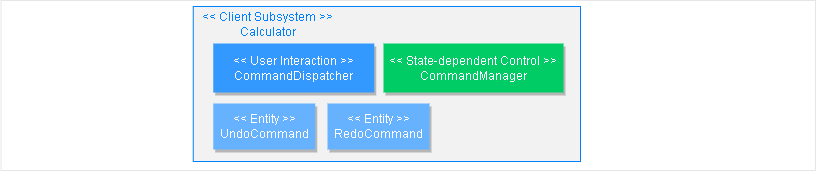

The diagram above was exported from draw.io. Its source (the exported page's mxGraphModel, read from the mxfile embedded in the PNG):
<mxGraphModel dx="1138" dy="510" grid="0" gridSize="10" guides="1" tooltips="1" connect="1" arrows="1" fold="1" page="1" pageScale="1" pageWidth="850" pageHeight="1100" math="0" shadow="0">
  <root>
    <mxCell id="P4p0L2U5wqPTSK0KyHeu-0" />
    <mxCell id="P4p0L2U5wqPTSK0KyHeu-1" parent="P4p0L2U5wqPTSK0KyHeu-0" />
    <mxCell id="P4p0L2U5wqPTSK0KyHeu-2" value="" style="rounded=0;whiteSpace=wrap;html=1;fontColor=#007FFF;strokeColor=#E6E6E6;fillColor=none;" vertex="1" parent="P4p0L2U5wqPTSK0KyHeu-1">
      <mxGeometry x="21.5" y="266" width="814.5" height="170" as="geometry" />
    </mxCell>
    <mxCell id="P4p0L2U5wqPTSK0KyHeu-3" value="" style="rounded=0;whiteSpace=wrap;html=1;shadow=0;fontColor=#FFFFFF;strokeColor=#007FFF;fillColor=#F2F2F2;" vertex="1" parent="P4p0L2U5wqPTSK0KyHeu-1">
      <mxGeometry x="213.75" y="272" width="387.25" height="155" as="geometry" />
    </mxCell>
    <mxCell id="P4p0L2U5wqPTSK0KyHeu-4" value="&lt;font color=&quot;#ffffff&quot;&gt;&amp;lt;&amp;lt; User Interaction &amp;gt;&amp;gt;&lt;br&gt;CommandDispatcher&lt;br&gt;&lt;/font&gt;" style="rounded=0;whiteSpace=wrap;html=1;fontColor=#3399FF;strokeColor=none;fillColor=#3399FF;shadow=1;" vertex="1" parent="P4p0L2U5wqPTSK0KyHeu-1">
      <mxGeometry x="233.75" y="309" width="161" height="49" as="geometry" />
    </mxCell>
    <mxCell id="P4p0L2U5wqPTSK0KyHeu-5" value="&lt;font color=&quot;#007fff&quot;&gt;&amp;lt;&amp;lt; Client Subsystem &amp;gt;&amp;gt;&lt;br style=&quot;&quot;&gt;Calculator&lt;/font&gt;" style="text;html=1;align=center;verticalAlign=middle;resizable=0;points=[];autosize=1;strokeColor=none;fillColor=none;fontColor=#3399FF;" vertex="1" parent="P4p0L2U5wqPTSK0KyHeu-1">
      <mxGeometry x="218.75" y="274" width="138" height="32" as="geometry" />
    </mxCell>
    <mxCell id="P4p0L2U5wqPTSK0KyHeu-7" value="&lt;font color=&quot;#ffffff&quot;&gt;&amp;lt;&amp;lt; Entity &amp;gt;&amp;gt;&lt;br&gt;UndoCommand&lt;br&gt;&lt;/font&gt;" style="rounded=0;whiteSpace=wrap;html=1;fontColor=#3399FF;strokeColor=none;fillColor=#66B2FF;shadow=1;" vertex="1" parent="P4p0L2U5wqPTSK0KyHeu-1">
      <mxGeometry x="233.75" y="369" width="102" height="46" as="geometry" />
    </mxCell>
    <mxCell id="P4p0L2U5wqPTSK0KyHeu-8" value="&lt;font color=&quot;#ffffff&quot;&gt;&amp;lt;&amp;lt; State-dependent Control &amp;gt;&amp;gt;&lt;br&gt;CommandManager&lt;br&gt;&lt;/font&gt;" style="rounded=0;whiteSpace=wrap;html=1;fontColor=#3399FF;strokeColor=none;fillColor=#00CC66;shadow=1;" vertex="1" parent="P4p0L2U5wqPTSK0KyHeu-1">
      <mxGeometry x="404" y="309" width="180" height="49" as="geometry" />
    </mxCell>
    <mxCell id="NviR18cwzChBkrXCjLYe-0" value="&lt;font color=&quot;#ffffff&quot;&gt;&amp;lt;&amp;lt; Entity &amp;gt;&amp;gt;&lt;br&gt;RedoCommand&lt;br&gt;&lt;/font&gt;" style="rounded=0;whiteSpace=wrap;html=1;fontColor=#3399FF;strokeColor=none;fillColor=#66B2FF;shadow=1;" vertex="1" parent="P4p0L2U5wqPTSK0KyHeu-1">
      <mxGeometry x="348" y="369" width="102" height="46" as="geometry" />
    </mxCell>
  </root>
</mxGraphModel>